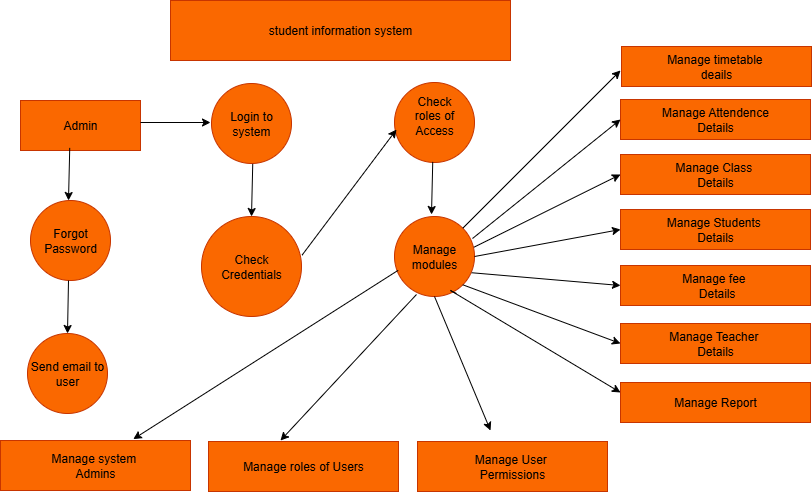

The diagram above was exported from draw.io. Its source (the exported page's mxGraphModel, read from the mxfile embedded in the PNG):
<mxGraphModel dx="1042" dy="562" grid="1" gridSize="10" guides="1" tooltips="1" connect="1" arrows="1" fold="1" page="1" pageScale="1" pageWidth="827" pageHeight="1169" math="0" shadow="0">
  <root>
    <mxCell id="0" />
    <mxCell id="1" parent="0" />
    <mxCell id="RoNu_ytySIt2h1V7MCX7-1" value="student information system" style="rounded=0;whiteSpace=wrap;html=1;fillColor=#fa6800;fontColor=#000000;strokeColor=#C73500;" vertex="1" parent="1">
      <mxGeometry x="220" y="20" width="340" height="60" as="geometry" />
    </mxCell>
    <mxCell id="RoNu_ytySIt2h1V7MCX7-2" value="Admin" style="rounded=0;whiteSpace=wrap;html=1;fillColor=#fa6800;fontColor=#000000;strokeColor=#C73500;" vertex="1" parent="1">
      <mxGeometry x="70" y="120" width="120" height="50" as="geometry" />
    </mxCell>
    <mxCell id="RoNu_ytySIt2h1V7MCX7-3" value="Forgot Password" style="ellipse;whiteSpace=wrap;html=1;aspect=fixed;fillColor=#fa6800;fontColor=#000000;strokeColor=#C73500;" vertex="1" parent="1">
      <mxGeometry x="80" y="220" width="80" height="80" as="geometry" />
    </mxCell>
    <mxCell id="RoNu_ytySIt2h1V7MCX7-4" value="Send email to user" style="ellipse;whiteSpace=wrap;html=1;aspect=fixed;fillColor=#fa6800;fontColor=#000000;strokeColor=#C73500;" vertex="1" parent="1">
      <mxGeometry x="77" y="353" width="80" height="80" as="geometry" />
    </mxCell>
    <mxCell id="RoNu_ytySIt2h1V7MCX7-5" value="" style="endArrow=classic;html=1;rounded=0;exitX=0.427;exitY=0.948;exitDx=0;exitDy=0;entryX=0.5;entryY=0;entryDx=0;entryDy=0;exitPerimeter=0;" edge="1" parent="1">
      <mxGeometry width="50" height="50" relative="1" as="geometry">
        <mxPoint x="119.24000000000001" y="167.39999999999998" as="sourcePoint" />
        <mxPoint x="118" y="220" as="targetPoint" />
      </mxGeometry>
    </mxCell>
    <mxCell id="RoNu_ytySIt2h1V7MCX7-6" value="" style="endArrow=classic;html=1;rounded=0;exitX=0.427;exitY=0.948;exitDx=0;exitDy=0;entryX=0.5;entryY=0;entryDx=0;entryDy=0;exitPerimeter=0;" edge="1" parent="1">
      <mxGeometry width="50" height="50" relative="1" as="geometry">
        <mxPoint x="118" y="300" as="sourcePoint" />
        <mxPoint x="117" y="353" as="targetPoint" />
      </mxGeometry>
    </mxCell>
    <mxCell id="RoNu_ytySIt2h1V7MCX7-7" value="" style="endArrow=classic;html=1;rounded=0;" edge="1" parent="1">
      <mxGeometry width="50" height="50" relative="1" as="geometry">
        <mxPoint x="190" y="142" as="sourcePoint" />
        <mxPoint x="260" y="142" as="targetPoint" />
      </mxGeometry>
    </mxCell>
    <mxCell id="RoNu_ytySIt2h1V7MCX7-8" value="Login to system" style="ellipse;whiteSpace=wrap;html=1;aspect=fixed;fillColor=#fa6800;fontColor=#000000;strokeColor=#C73500;" vertex="1" parent="1">
      <mxGeometry x="261" y="103" width="80" height="80" as="geometry" />
    </mxCell>
    <mxCell id="RoNu_ytySIt2h1V7MCX7-9" value="" style="endArrow=classic;html=1;rounded=0;exitX=0.427;exitY=0.948;exitDx=0;exitDy=0;entryX=0.5;entryY=0;entryDx=0;entryDy=0;exitPerimeter=0;" edge="1" parent="1">
      <mxGeometry width="50" height="50" relative="1" as="geometry">
        <mxPoint x="302.24" y="183.39999999999998" as="sourcePoint" />
        <mxPoint x="301" y="236" as="targetPoint" />
      </mxGeometry>
    </mxCell>
    <mxCell id="RoNu_ytySIt2h1V7MCX7-10" value="Check&lt;div&gt;Credentials&lt;/div&gt;" style="ellipse;whiteSpace=wrap;html=1;aspect=fixed;fillColor=#fa6800;fontColor=#000000;strokeColor=#C73500;" vertex="1" parent="1">
      <mxGeometry x="251" y="236" width="100" height="100" as="geometry" />
    </mxCell>
    <mxCell id="RoNu_ytySIt2h1V7MCX7-11" value="Check&lt;div&gt;&amp;nbsp;roles of&amp;nbsp;&lt;/div&gt;&lt;div&gt;Access&lt;br&gt;&lt;div&gt;&lt;br&gt;&lt;/div&gt;&lt;/div&gt;" style="ellipse;whiteSpace=wrap;html=1;aspect=fixed;fillColor=#fa6800;fontColor=#000000;strokeColor=#C73500;" vertex="1" parent="1">
      <mxGeometry x="444" y="102" width="80" height="80" as="geometry" />
    </mxCell>
    <mxCell id="RoNu_ytySIt2h1V7MCX7-12" value="" style="endArrow=classic;html=1;rounded=0;exitX=1.006;exitY=0.386;exitDx=0;exitDy=0;entryX=0.025;entryY=0.588;entryDx=0;entryDy=0;exitPerimeter=0;entryPerimeter=0;" edge="1" parent="1" source="RoNu_ytySIt2h1V7MCX7-10" target="RoNu_ytySIt2h1V7MCX7-11">
      <mxGeometry width="50" height="50" relative="1" as="geometry">
        <mxPoint x="352.24" y="270" as="sourcePoint" />
        <mxPoint x="351" y="322.6" as="targetPoint" />
      </mxGeometry>
    </mxCell>
    <mxCell id="RoNu_ytySIt2h1V7MCX7-13" value="Manage modules" style="ellipse;whiteSpace=wrap;html=1;aspect=fixed;fillColor=#fa6800;fontColor=#000000;strokeColor=#C73500;" vertex="1" parent="1">
      <mxGeometry x="444" y="236" width="80" height="80" as="geometry" />
    </mxCell>
    <mxCell id="RoNu_ytySIt2h1V7MCX7-14" value="" style="endArrow=classic;html=1;rounded=0;exitX=0.427;exitY=0.948;exitDx=0;exitDy=0;entryX=0.5;entryY=0;entryDx=0;entryDy=0;exitPerimeter=0;" edge="1" parent="1">
      <mxGeometry width="50" height="50" relative="1" as="geometry">
        <mxPoint x="482.24" y="181.39999999999998" as="sourcePoint" />
        <mxPoint x="481" y="234" as="targetPoint" />
      </mxGeometry>
    </mxCell>
    <mxCell id="RoNu_ytySIt2h1V7MCX7-15" value="Manage system&amp;nbsp;&lt;div&gt;Admins&lt;/div&gt;" style="rounded=0;whiteSpace=wrap;html=1;fillColor=#fa6800;fontColor=#000000;strokeColor=#C73500;" vertex="1" parent="1">
      <mxGeometry x="50" y="460" width="190" height="50" as="geometry" />
    </mxCell>
    <mxCell id="RoNu_ytySIt2h1V7MCX7-16" value="Manage roles of Users" style="rounded=0;whiteSpace=wrap;html=1;fillColor=#fa6800;fontColor=#000000;strokeColor=#C73500;" vertex="1" parent="1">
      <mxGeometry x="258" y="461" width="190" height="50" as="geometry" />
    </mxCell>
    <mxCell id="RoNu_ytySIt2h1V7MCX7-17" value="Manage User&amp;nbsp;&lt;div&gt;Permissions&lt;/div&gt;" style="rounded=0;whiteSpace=wrap;html=1;fillColor=#fa6800;fontColor=#000000;strokeColor=#C73500;" vertex="1" parent="1">
      <mxGeometry x="467" y="461" width="190" height="50" as="geometry" />
    </mxCell>
    <mxCell id="RoNu_ytySIt2h1V7MCX7-18" value="" style="endArrow=classic;html=1;rounded=0;entryX=0.699;entryY=-0.028;entryDx=0;entryDy=0;entryPerimeter=0;exitX=0.045;exitY=0.673;exitDx=0;exitDy=0;exitPerimeter=0;" edge="1" parent="1" source="RoNu_ytySIt2h1V7MCX7-13" target="RoNu_ytySIt2h1V7MCX7-15">
      <mxGeometry width="50" height="50" relative="1" as="geometry">
        <mxPoint x="440" y="290" as="sourcePoint" />
        <mxPoint x="400" y="307" as="targetPoint" />
      </mxGeometry>
    </mxCell>
    <mxCell id="RoNu_ytySIt2h1V7MCX7-19" value="" style="endArrow=classic;html=1;rounded=0;exitX=0;exitY=1;exitDx=0;exitDy=0;" edge="1" parent="1">
      <mxGeometry width="50" height="50" relative="1" as="geometry">
        <mxPoint x="466" y="314" as="sourcePoint" />
        <mxPoint x="330" y="460" as="targetPoint" />
      </mxGeometry>
    </mxCell>
    <mxCell id="RoNu_ytySIt2h1V7MCX7-20" value="" style="endArrow=classic;html=1;rounded=0;exitX=0.5;exitY=1;exitDx=0;exitDy=0;" edge="1" parent="1" source="RoNu_ytySIt2h1V7MCX7-13">
      <mxGeometry width="50" height="50" relative="1" as="geometry">
        <mxPoint x="480" y="320" as="sourcePoint" />
        <mxPoint x="540" y="450" as="targetPoint" />
      </mxGeometry>
    </mxCell>
    <mxCell id="RoNu_ytySIt2h1V7MCX7-21" value="Manage timetable&amp;nbsp;&lt;div&gt;deails&lt;/div&gt;" style="rounded=0;whiteSpace=wrap;html=1;fillColor=#fa6800;fontColor=#000000;strokeColor=#C73500;" vertex="1" parent="1">
      <mxGeometry x="671" y="66" width="190" height="40" as="geometry" />
    </mxCell>
    <mxCell id="RoNu_ytySIt2h1V7MCX7-22" value="Manage Class&amp;nbsp;&lt;div&gt;Details&lt;/div&gt;" style="rounded=0;whiteSpace=wrap;html=1;fillColor=#fa6800;fontColor=#000000;strokeColor=#C73500;" vertex="1" parent="1">
      <mxGeometry x="670" y="174" width="190" height="40" as="geometry" />
    </mxCell>
    <mxCell id="RoNu_ytySIt2h1V7MCX7-23" value="Manage Students&amp;nbsp;&lt;div&gt;Details&lt;/div&gt;" style="rounded=0;whiteSpace=wrap;html=1;fillColor=#fa6800;fontColor=#000000;strokeColor=#C73500;" vertex="1" parent="1">
      <mxGeometry x="670" y="229" width="190" height="40" as="geometry" />
    </mxCell>
    <mxCell id="RoNu_ytySIt2h1V7MCX7-24" value="Manage fee&amp;nbsp;&lt;div&gt;&amp;nbsp;Details&lt;/div&gt;" style="rounded=0;whiteSpace=wrap;html=1;fillColor=#fa6800;fontColor=#000000;strokeColor=#C73500;" vertex="1" parent="1">
      <mxGeometry x="670" y="285" width="190" height="40" as="geometry" />
    </mxCell>
    <mxCell id="RoNu_ytySIt2h1V7MCX7-25" value="Manage Teacher&amp;nbsp;&lt;div&gt;Details&lt;/div&gt;" style="rounded=0;whiteSpace=wrap;html=1;fillColor=#fa6800;fontColor=#000000;strokeColor=#C73500;" vertex="1" parent="1">
      <mxGeometry x="670" y="343" width="190" height="40" as="geometry" />
    </mxCell>
    <mxCell id="RoNu_ytySIt2h1V7MCX7-26" value="Manage Report" style="rounded=0;whiteSpace=wrap;html=1;fillColor=#fa6800;fontColor=#000000;strokeColor=#C73500;" vertex="1" parent="1">
      <mxGeometry x="670" y="402" width="190" height="40" as="geometry" />
    </mxCell>
    <mxCell id="RoNu_ytySIt2h1V7MCX7-28" value="Manage Attendence&lt;div&gt;Details&lt;/div&gt;" style="rounded=0;whiteSpace=wrap;html=1;fillColor=#fa6800;fontColor=#000000;strokeColor=#C73500;" vertex="1" parent="1">
      <mxGeometry x="670" y="119" width="190" height="40" as="geometry" />
    </mxCell>
    <mxCell id="RoNu_ytySIt2h1V7MCX7-29" value="" style="endArrow=classic;html=1;rounded=0;" edge="1" parent="1" source="RoNu_ytySIt2h1V7MCX7-13">
      <mxGeometry width="50" height="50" relative="1" as="geometry">
        <mxPoint x="660" y="37" as="sourcePoint" />
        <mxPoint x="670" y="90" as="targetPoint" />
      </mxGeometry>
    </mxCell>
    <mxCell id="RoNu_ytySIt2h1V7MCX7-30" value="" style="endArrow=classic;html=1;rounded=0;entryX=0;entryY=0.5;entryDx=0;entryDy=0;" edge="1" parent="1" target="RoNu_ytySIt2h1V7MCX7-28">
      <mxGeometry width="50" height="50" relative="1" as="geometry">
        <mxPoint x="522" y="258" as="sourcePoint" />
        <mxPoint x="680" y="100" as="targetPoint" />
      </mxGeometry>
    </mxCell>
    <mxCell id="RoNu_ytySIt2h1V7MCX7-31" value="" style="endArrow=classic;html=1;rounded=0;entryX=0;entryY=0.5;entryDx=0;entryDy=0;exitX=0.995;exitY=0.383;exitDx=0;exitDy=0;exitPerimeter=0;" edge="1" parent="1" source="RoNu_ytySIt2h1V7MCX7-13" target="RoNu_ytySIt2h1V7MCX7-22">
      <mxGeometry width="50" height="50" relative="1" as="geometry">
        <mxPoint x="540" y="260" as="sourcePoint" />
        <mxPoint x="680" y="149" as="targetPoint" />
      </mxGeometry>
    </mxCell>
    <mxCell id="RoNu_ytySIt2h1V7MCX7-32" value="" style="endArrow=classic;html=1;rounded=0;entryX=0;entryY=0.5;entryDx=0;entryDy=0;exitX=1;exitY=0.5;exitDx=0;exitDy=0;" edge="1" parent="1" source="RoNu_ytySIt2h1V7MCX7-13" target="RoNu_ytySIt2h1V7MCX7-23">
      <mxGeometry width="50" height="50" relative="1" as="geometry">
        <mxPoint x="534" y="277" as="sourcePoint" />
        <mxPoint x="680" y="204" as="targetPoint" />
      </mxGeometry>
    </mxCell>
    <mxCell id="RoNu_ytySIt2h1V7MCX7-33" value="" style="endArrow=classic;html=1;rounded=0;entryX=0;entryY=0.5;entryDx=0;entryDy=0;exitX=0.965;exitY=0.703;exitDx=0;exitDy=0;exitPerimeter=0;" edge="1" parent="1" source="RoNu_ytySIt2h1V7MCX7-13" target="RoNu_ytySIt2h1V7MCX7-24">
      <mxGeometry width="50" height="50" relative="1" as="geometry">
        <mxPoint x="534" y="286" as="sourcePoint" />
        <mxPoint x="680" y="259" as="targetPoint" />
        <Array as="points" />
      </mxGeometry>
    </mxCell>
    <mxCell id="RoNu_ytySIt2h1V7MCX7-34" value="" style="endArrow=classic;html=1;rounded=0;entryX=0;entryY=0.5;entryDx=0;entryDy=0;exitX=1;exitY=1;exitDx=0;exitDy=0;" edge="1" parent="1" source="RoNu_ytySIt2h1V7MCX7-13" target="RoNu_ytySIt2h1V7MCX7-25">
      <mxGeometry width="50" height="50" relative="1" as="geometry">
        <mxPoint x="534" y="302" as="sourcePoint" />
        <mxPoint x="680" y="315" as="targetPoint" />
      </mxGeometry>
    </mxCell>
    <mxCell id="RoNu_ytySIt2h1V7MCX7-35" value="" style="endArrow=classic;html=1;rounded=0;entryX=0;entryY=0.25;entryDx=0;entryDy=0;exitX=0.775;exitY=0.963;exitDx=0;exitDy=0;exitPerimeter=0;" edge="1" parent="1" source="RoNu_ytySIt2h1V7MCX7-13" target="RoNu_ytySIt2h1V7MCX7-26">
      <mxGeometry width="50" height="50" relative="1" as="geometry">
        <mxPoint x="522" y="314" as="sourcePoint" />
        <mxPoint x="680" y="373" as="targetPoint" />
        <Array as="points">
          <mxPoint x="500" y="310" />
        </Array>
      </mxGeometry>
    </mxCell>
  </root>
</mxGraphModel>